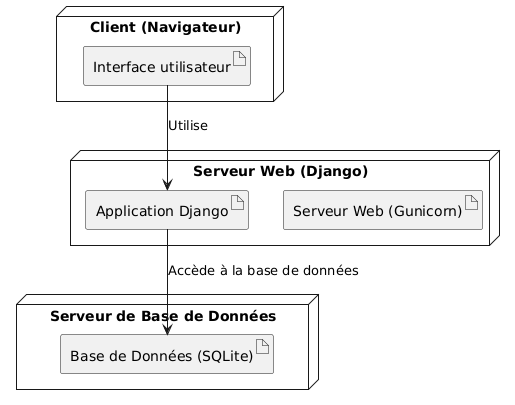

The diagram above was rendered by PlantUML. Its source (embedded in the PNG):
@startuml
node "Client (Navigateur)" {
    artifact "Interface utilisateur" as UI
}

node "Serveur Web (Django)" {
    artifact "Application Django" as Django
    artifact "Serveur Web (Gunicorn)" as Gunicorn
}

node "Serveur de Base de Données" {
    artifact "Base de Données (SQLite)" as DB
}

UI -down-> Django : Utilise
Django -down-> DB : Accède à la base de données
@enduml